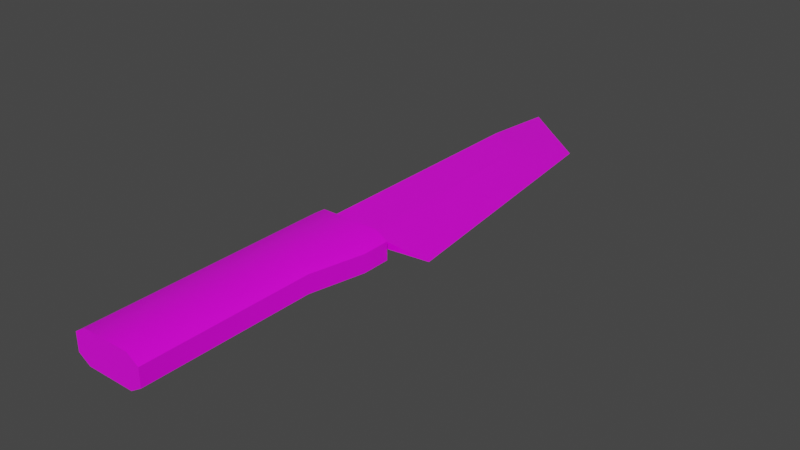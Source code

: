 # Source: Model_0.blend  (saved by Blender 2.93.21; exported with 4.5.12 LTS)
import bpy
from mathutils import Matrix  # noqa: F401  (used for matrix-valued properties, if any)

bpy.ops.wm.read_factory_settings(use_empty=True)
scene = bpy.context.scene
scene.name = 'Scene'

# ---- images (referenced by path relative to the original .blend; pixels are not part of the script)
import os
ASSET_DIR = os.environ.get("B2B_ASSET_DIR", "")  # directory of the original .blend (textures are referenced by path, not embedded)
HERE = os.path.dirname(os.path.abspath(__file__))  # packed textures are extracted next to this script under _unpacked/

def load_image(name, relpath, width, height, colorspace="sRGB"):
    """Load a texture the original file referenced (path relative to the .blend, or extracted next to this script)."""
    p = next((c for c in (os.path.join(HERE, relpath), os.path.join(ASSET_DIR, relpath)) if relpath and os.path.exists(c)), "")
    if p:
        img = bpy.data.images.load(p, check_existing=True)
        img.name = name
    else:  # same state as the original file: an image datablock whose file is absent (Cycles renders it pink)
        img = bpy.data.images.new(name, width, height)
        img.source = "FILE"
        img.filepath = "//" + (relpath or name)
    img.colorspace_settings.name = colorspace
    return img
img_texture_crude_png = load_image('Texture_Crude.png', 'Texture_Crude.png', 1024, 1024, 'sRGB')

# ---- materials (node trees are filled in below, after node groups)
mat_material = bpy.data.materials.new('Material')
mat_material.alpha_threshold = 0.0
mat_material.use_transparent_shadow = False
mat_material.line_color = (0.0, 0.0, 0.0, 1.0)

# ---- node groups
ng_auto_smooth = bpy.data.node_groups.new('Auto Smooth', 'GeometryNodeTree')
_s = ng_auto_smooth.interface.new_socket(name='Geometry', in_out='OUTPUT', socket_type='NodeSocketGeometry')
_s = ng_auto_smooth.interface.new_socket(name='Geometry', in_out='INPUT', socket_type='NodeSocketGeometry')
_s = ng_auto_smooth.interface.new_socket(name='Angle', in_out='INPUT', socket_type='NodeSocketFloat')
_s.subtype = 'ANGLE'
_s.min_value = 0.0
_s.max_value = 3.142
ng_auto_smooth.is_modifier = True
_N = ng_auto_smooth.nodes; _L = ng_auto_smooth.links
n0 = _N.new('NodeGroupOutput'); n0.name = 'Group Output'; n0.location = (480, -100)
n1 = _N.new('NodeGroupInput'); n1.name = 'Group Input'; n1.location = (-420, -300)
n2 = _N.new('NodeGroupInput'); n2.name = 'Group Input.001'; n2.location = (-60, -100)
n3 = _N.new('GeometryNodeSetShadeSmooth'); n3.name = 'Set Shade Smooth'; n3.location = (120, -100)
n3.domain = 'EDGE'
n4 = _N.new('GeometryNodeSetShadeSmooth'); n4.name = 'Set Shade Smooth.001'; n4.location = (300, -100)
n5 = _N.new('GeometryNodeInputMeshEdgeAngle'); n5.name = 'Edge Angle'; n5.location = (-420, -220)
n6 = _N.new('GeometryNodeInputEdgeSmooth'); n6.name = 'Is Edge Smooth'; n6.location = (-60, -160)
n7 = _N.new('GeometryNodeInputShadeSmooth'); n7.name = 'Is Face Smooth'; n7.location = (-240, -340)
n8 = _N.new('FunctionNodeBooleanMath'); n8.name = 'Boolean Math'; n8.location = (-60, -220)
n9 = _N.new('FunctionNodeCompare'); n9.name = 'Compare'; n9.location = (-240, -180)
n9.operation = 'LESS_EQUAL'
_L.new(n5.outputs[0], n9.inputs[0])
_L.new(n4.outputs[0], n0.inputs[0])
_L.new(n1.outputs[1], n9.inputs[1])
_L.new(n9.outputs[0], n8.inputs[0])
_L.new(n7.outputs[0], n8.inputs[1])
_L.new(n2.outputs[0], n3.inputs[0])
_L.new(n6.outputs[0], n3.inputs[1])
_L.new(n3.outputs[0], n4.inputs[0])
_L.new(n8.outputs[0], n3.inputs[2])
n0.is_active_output = True

# ---- material node trees
mat_material.use_nodes = True; mat_material.node_tree.nodes.clear()
_N = mat_material.node_tree.nodes; _L = mat_material.node_tree.links
n0 = _N.new('ShaderNodeOutputMaterial'); n0.name = 'Material Output'; n0.location = (300, 300)
n1 = _N.new('ShaderNodeBsdfPrincipled'); n1.name = 'Principled BSDF'; n1.location = (10, 300)
n1.distribution = 'GGX'
n1.subsurface_method = 'BURLEY'
n1.inputs[2].default_value = 0.4
n1.inputs[3].default_value = 1.45
n1.inputs[27].default_value = (0.0, 0.0, 0.0, 1.0)
n1.inputs[28].default_value = 1.0
n2 = _N.new('ShaderNodeTexImage'); n2.name = 'Image Texture'; n2.location = (-280, 275)
n2.image = img_texture_crude_png
_L.new(n1.outputs[0], n0.inputs[0])
_L.new(n2.outputs[0], n1.inputs[0])
n0.is_active_output = True

# ---- world
world_world = bpy.data.worlds.new('World'); scene.world = world_world
world_world.use_nodes = True; world_world.node_tree.nodes.clear()
_N = world_world.node_tree.nodes; _L = world_world.node_tree.links
n0 = _N.new('ShaderNodeOutputWorld'); n0.name = 'World Output'; n0.location = (300, 300)
n1 = _N.new('ShaderNodeBackground'); n1.name = 'Background'; n1.location = (10, 300)
n1.inputs[0].default_value = (0.05088, 0.05088, 0.05088, 1.0)
_L.new(n1.outputs[0], n0.inputs[0])
n0.is_active_output = True
world_world.color = (0.05088, 0.05088, 0.05088)
world_world.use_sun_shadow = False
world_world.sun_shadow_jitter_overblur = 0.0

# ---- meshes
me_cube = bpy.data.meshes.new('Cube')
me_cube.from_pydata([(-0.02815, 0.04568, 0.02355), (-0.04516, -0.3115, 0.0128), (-0.04516, 0.04568, 0.0128), (0.03988, 0.04568, -0.006803), (-0.02815, 0.04568, -0.008503), (0.03988, 0.04568, 0.006803), (-0.02815, 0.04568, 0.008503), (-0.02815, 0.04568, -0.02355), (-0.04516, 0.04568, -0.0128), (0.05708, 0.04568, -0.02355), (-0.04516, -0.3115, -0.0128), (0.05688, -0.3115, 0.0128), (0.05688, -0.3115, -0.0128), (0.05708, 0.04568, 0.02355), (0.07408, 0.04568, -0.0128), (0.07408, 0.04568, 0.0128), (0.1296, 0.05643, 0.0), (-0.02815, 0.5276, -2.883e-08), (0.03988, 0.05643, -0.006803), (-0.02815, 0.05643, -0.008503), (0.03988, 0.05643, 0.006803), (-0.02815, 0.05643, 0.008503), (0.03988, -0.3115, 0.02355), (0.08523, 0.4368, -2.883e-08), (-0.02815, 0.4145, -0.008503), (-0.02815, 0.4145, 0.008503), (0.03076, 0.3674, -0.006803), (0.03076, 0.3674, 0.006803), (-0.04516, -0.07211, -0.0128), (-0.04516, -0.07211, 0.0128), (-0.02815, -0.07211, -0.02355), (-0.02815, -0.07211, 0.02355), (0.05688, -0.07211, -0.0128), (0.05688, -0.07211, 0.0128), (0.05708, 0.005101, -0.02355), (-0.04516, 0.005101, -0.0128), (-0.04516, 0.005101, 0.0128), (-0.02815, 0.005101, -0.02355), (0.05708, 0.005101, 0.02355), (-0.02815, 0.005101, 0.02355), (0.07408, 0.005101, -0.0128), (0.07408, 0.005101, 0.0128), (0.03988, -0.3115, -0.02355), (-0.02815, -0.3115, -0.02355), (-0.02815, -0.3115, 0.02355), (0.03988, -0.07211, -0.02355), (0.03988, -0.07211, 0.02355)], [], [(13, 15, 5), (37, 7, 9, 34), (6, 4, 8, 2), (3, 14, 9), (3, 5, 15, 14), (4, 3, 9, 7), (5, 6, 0, 13), (39, 0, 2, 36), (38, 13, 0, 39), (4, 7, 8), (36, 2, 8, 35), (30, 43, 10, 28), (0, 6, 2), (38, 41, 15, 13), (32, 33, 11, 12), (32, 12, 42, 45), (24, 25, 17), (20, 18, 16), (23, 26, 24, 17), (23, 17, 25, 27), (5, 3, 18, 20), (6, 5, 20, 21), (3, 4, 19, 18), (4, 6, 21, 19), (22, 42, 12, 11), (44, 43, 42, 22), (1, 10, 43, 44), (19, 21, 25, 24), (21, 20, 27, 25), (18, 19, 24, 26), (16, 18, 26), (16, 23, 27), (23, 16, 26), (20, 16, 27), (40, 32, 45, 34), (40, 41, 33, 32), (22, 11, 33, 46), (37, 30, 28, 35), (1, 29, 28, 10), (44, 31, 29, 1), (7, 37, 35, 8), (14, 15, 41, 40), (14, 40, 34, 9), (46, 33, 41, 38), (29, 36, 35, 28), (46, 38, 39, 31), (31, 39, 36, 29), (30, 37, 34, 45), (22, 46, 31, 44), (43, 30, 45, 42)])
me_cube.polygons.foreach_set('use_smooth', [True] * 50)
_k = set([(0, 2), (0, 13), (1, 10), (1, 29), (1, 44), (2, 8), (2, 36), (3, 4), (3, 5), (3, 18), (4, 6), (4, 19), (5, 6), (5, 20), (6, 21), (7, 8), (7, 9), (8, 35), (9, 14), (10, 28), (10, 43), (11, 12), (11, 22), (11, 33), (12, 32), (12, 42), (13, 15), (14, 15), (14, 40), (15, 41), (16, 18), (16, 20), (16, 23), (17, 23), (17, 24), (17, 25), (18, 20), (18, 26), (19, 24), (20, 27), (21, 25), (22, 44), (24, 26), (25, 27), (28, 35), (29, 36), (32, 40), (33, 41), (42, 43)])
me_cube.attributes.new('sharp_edge', 'BOOLEAN', 'EDGE').data.foreach_set('value', [ (min(e.vertices), max(e.vertices)) in _k for e in me_cube.edges])
_uv = me_cube.uv_layers.new(name='UVMap')
_uv.uv.foreach_set('vector', [0.25, 0.25, 0.25, 0.25, 0.25, 0.25, 0.25, 0.25, 0.25, 0.25, 0.25, 0.25, 0.25, 0.25, 0.25, 0.25, 0.25, 0.25, 0.25, 0.25, 0.25, 0.25, 0.25, 0.25, 0.25, 0.25, 0.25, 0.25, 0.25, 0.25, 0.25, 0.25, 0.25, 0.25, 0.25, 0.25, 0.25, 0.25, 0.25, 0.25, 0.25, 0.25, 0.25, 0.25, 0.25, 0.25, 0.25, 0.25, 0.25, 0.25, 0.25, 0.25, 0.25, 0.25, 0.25, 0.25, 0.25, 0.25, 0.25, 0.25, 0.25, 0.25, 0.25, 0.25, 0.25, 0.25, 0.25, 0.25, 0.25, 0.25, 0.25, 0.25, 0.25, 0.25, 0.25, 0.25, 0.25, 0.25, 0.25, 0.25, 0.25, 0.25, 0.25, 0.25, 0.25, 0.25, 0.25, 0.25, 0.25, 0.25, 0.25, 0.25, 0.25, 0.25, 0.25, 0.25, 0.25, 0.25, 0.25, 0.25, 0.25, 0.25, 0.25, 0.25, 0.25, 0.25, 0.25, 0.25, 0.25, 0.25, 0.25, 0.25, 0.25, 0.25, 0.25, 0.25, 0.25, 0.25, 0.25, 0.25, 0.25, 0.75, 0.25, 0.75, 0.25, 0.75, 0.25, 0.75, 0.25, 0.75, 0.25, 0.75, 0.25, 0.75, 0.25, 0.75, 0.25, 0.75, 0.25, 0.75, 0.25, 0.75, 0.25, 0.75, 0.25, 0.75, 0.25, 0.75, 0.25, 0.75, 0.25, 0.75, 0.25, 0.75, 0.25, 0.75, 0.25, 0.75, 0.25, 0.75, 0.25, 0.75, 0.25, 0.75, 0.25, 0.75, 0.25, 0.75, 0.25, 0.75, 0.25, 0.75, 0.25, 0.75, 0.25, 0.75, 0.25, 0.75, 0.25, 0.75, 0.25, 0.25, 0.25, 0.25, 0.25, 0.25, 0.25, 0.25, 0.25, 0.25, 0.25, 0.25, 0.25, 0.25, 0.25, 0.25, 0.25, 0.25, 0.25, 0.25, 0.25, 0.25, 0.25, 0.25, 0.25, 0.75, 0.25, 0.75, 0.25, 0.75, 0.25, 0.75, 0.25, 0.75, 0.25, 0.75, 0.25, 0.75, 0.25, 0.75, 0.25, 0.75, 0.25, 0.75, 0.25, 0.75, 0.25, 0.75, 0.25, 0.75, 0.25, 0.75, 0.25, 0.75, 0.25, 0.75, 0.25, 0.75, 0.25, 0.75, 0.25, 0.75, 0.25, 0.75, 0.25, 0.75, 0.25, 0.75, 0.25, 0.75, 0.25, 0.75, 0.25, 0.25, 0.25, 0.25, 0.25, 0.25, 0.25, 0.25, 0.25, 0.25, 0.25, 0.25, 0.25, 0.25, 0.25, 0.25, 0.25, 0.25, 0.25, 0.25, 0.25, 0.25, 0.25, 0.25, 0.25, 0.25, 0.25, 0.25, 0.25, 0.25, 0.25, 0.25, 0.25, 0.25, 0.25, 0.25, 0.25, 0.25, 0.25, 0.25, 0.25, 0.25, 0.25, 0.25, 0.25, 0.25, 0.25, 0.25, 0.25, 0.25, 0.25, 0.25, 0.25, 0.25, 0.25, 0.25, 0.25, 0.25, 0.25, 0.25, 0.25, 0.25, 0.25, 0.25, 0.25, 0.25, 0.25, 0.25, 0.25, 0.25, 0.25, 0.25, 0.25, 0.25, 0.25, 0.25, 0.25, 0.25, 0.25, 0.25, 0.25, 0.25, 0.25, 0.25, 0.25, 0.25, 0.25, 0.25, 0.25, 0.25, 0.25, 0.25, 0.25, 0.25, 0.25, 0.25, 0.25, 0.25, 0.25, 0.25, 0.25, 0.25, 0.25, 0.25, 0.25, 0.25, 0.25, 0.25, 0.25, 0.25, 0.25, 0.25, 0.25, 0.25, 0.25, 0.25, 0.25, 0.25, 0.25, 0.25, 0.25, 0.25, 0.25, 0.25, 0.25, 0.25, 0.25, 0.25])
me_cube.materials.append(mat_material)
me_cube.use_remesh_fix_poles = True
me_cube.use_remesh_preserve_attributes = False
me_cube.use_mirror_vertex_groups = False
me_cube.update()

# ---- objects
ob_model_0 = bpy.data.objects.new('Model_0', me_cube)

# ---- transforms, parenting, visibility, modifiers, constraints
ob_model_0.location = (0.0, 0.0, 0.0)
ob_model_0.lineart.crease_threshold = 0.0
_m = ob_model_0.modifiers.new('Auto Smooth', 'NODES')
_m.node_group = ng_auto_smooth
_gi = [s.identifier for s in ng_auto_smooth.interface.items_tree if s.item_type == 'SOCKET' and s.in_out == 'INPUT']
_m[_gi[1]] = 0.7854  # Angle

# ---- collection membership
scene.collection.objects.link(ob_model_0)

# ---- scene / render settings (as saved in the file)
scene.frame_start = 1; scene.frame_end = 250; scene.frame_set(1)
scene.render.engine = 'BLENDER_EEVEE_NEXT'
scene.render.fps = 30
scene.cycles.use_denoising = False
scene.cycles.samples = 128
scene.cycles.sampling_pattern = 'TABULATED_SOBOL'
scene.cycles.use_adaptive_sampling = False
scene.cycles.use_light_tree = False
scene.view_settings.view_transform = 'Filmic'
bpy.context.view_layer.update()

# ---- added for rendering (the .blend has no active camera and no usable light): camera, sun
cam_auto = bpy.data.cameras.new('AutoCamera')
cam_auto.lens = 50.0
cam_auto.sensor_width = 36.0
cam_auto.clip_end = 1000.0
ob_auto_camera = bpy.data.objects.new('AutoCamera', cam_auto)
scene.collection.objects.link(ob_auto_camera)
ob_auto_camera.location = (0.836364, -0.844906, 0.635304)
ob_auto_camera.rotation_euler = (1.09748, -7.21219e-08, 0.694738)
scene.camera = ob_auto_camera
light_auto_sun = bpy.data.lights.new('AutoSun', 'SUN')
light_auto_sun.energy = 3.0
light_auto_sun.angle = 0.0523599
ob_auto_sun = bpy.data.objects.new('AutoSun', light_auto_sun)
scene.collection.objects.link(ob_auto_sun)
ob_auto_sun.rotation_euler = (0.872665, 0.174533, 0.523599)
bpy.context.view_layer.update()
